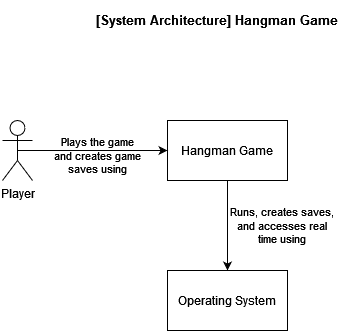

The diagram above was exported from draw.io. Its source (the exported page's mxGraphModel, read from the mxfile embedded in the PNG):
<mxGraphModel dx="981" dy="513" grid="1" gridSize="10" guides="1" tooltips="1" connect="1" arrows="1" fold="1" page="1" pageScale="1" pageWidth="827" pageHeight="1169" math="0" shadow="0">
  <root>
    <mxCell id="0" />
    <mxCell id="1" parent="0" />
    <mxCell id="Zvy8xA-CKNyEAU96rQaE-9" style="edgeStyle=orthogonalEdgeStyle;rounded=0;orthogonalLoop=1;jettySize=auto;html=1;exitX=0.5;exitY=1;exitDx=0;exitDy=0;entryX=0.5;entryY=0;entryDx=0;entryDy=0;" edge="1" parent="1" source="Zvy8xA-CKNyEAU96rQaE-1" target="Zvy8xA-CKNyEAU96rQaE-2">
      <mxGeometry relative="1" as="geometry" />
    </mxCell>
    <mxCell id="Zvy8xA-CKNyEAU96rQaE-1" value="Hangman Game" style="rounded=0;whiteSpace=wrap;html=1;" vertex="1" parent="1">
      <mxGeometry x="335" y="230" width="120" height="60" as="geometry" />
    </mxCell>
    <mxCell id="Zvy8xA-CKNyEAU96rQaE-2" value="Operating System" style="rounded=0;whiteSpace=wrap;html=1;" vertex="1" parent="1">
      <mxGeometry x="335" y="380" width="120" height="60" as="geometry" />
    </mxCell>
    <mxCell id="Zvy8xA-CKNyEAU96rQaE-10" style="edgeStyle=orthogonalEdgeStyle;rounded=0;orthogonalLoop=1;jettySize=auto;html=1;exitX=0.5;exitY=0.5;exitDx=0;exitDy=0;exitPerimeter=0;entryX=0;entryY=0.5;entryDx=0;entryDy=0;" edge="1" parent="1" source="Zvy8xA-CKNyEAU96rQaE-4" target="Zvy8xA-CKNyEAU96rQaE-1">
      <mxGeometry relative="1" as="geometry" />
    </mxCell>
    <mxCell id="Zvy8xA-CKNyEAU96rQaE-4" value="Player" style="shape=umlActor;verticalLabelPosition=bottom;verticalAlign=top;html=1;outlineConnect=0;" vertex="1" parent="1">
      <mxGeometry x="170" y="230" width="30" height="60" as="geometry" />
    </mxCell>
    <mxCell id="Zvy8xA-CKNyEAU96rQaE-11" value="Runs, creates saves, and accesses real time using" style="text;html=1;strokeColor=none;fillColor=none;align=center;verticalAlign=middle;whiteSpace=wrap;rounded=0;fontSize=11;" vertex="1" parent="1">
      <mxGeometry x="395" y="320" width="110" height="30" as="geometry" />
    </mxCell>
    <mxCell id="Zvy8xA-CKNyEAU96rQaE-12" value="Plays the game and creates game saves using" style="text;html=1;strokeColor=none;fillColor=none;align=center;verticalAlign=middle;whiteSpace=wrap;rounded=0;fontSize=11;" vertex="1" parent="1">
      <mxGeometry x="220" y="250" width="90" height="30" as="geometry" />
    </mxCell>
    <mxCell id="Zvy8xA-CKNyEAU96rQaE-13" value="[System Architecture] Hangman Game" style="text;html=1;strokeColor=none;fillColor=none;align=center;verticalAlign=middle;whiteSpace=wrap;rounded=0;fontSize=13;fontStyle=1" vertex="1" parent="1">
      <mxGeometry x="260" y="110" width="250" height="40" as="geometry" />
    </mxCell>
  </root>
</mxGraphModel>